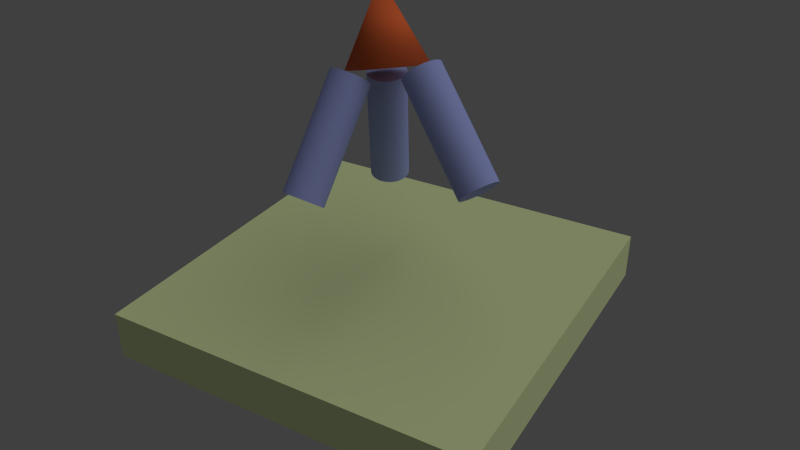 # Source: compound.blend  (saved by Blender 2.69.0; exported with 4.5.12 LTS)
import bpy
from mathutils import Matrix  # noqa: F401  (used for matrix-valued properties, if any)

bpy.ops.wm.read_factory_settings(use_empty=True)
scene = bpy.context.scene
scene.name = 'Scene'

# ---- collections
col_collection_1 = bpy.data.collections.new('Collection 1'); scene.collection.children.link(col_collection_1)

# ---- materials (node trees are filled in below, after node groups)
mat_material_001 = bpy.data.materials.new('Material.001')
mat_material_001.alpha_threshold = 0.0
mat_material_001.use_transparent_shadow = False
mat_material_001.diffuse_color = (0.8, 0.148, 0.04575, 1.0)
mat_material_001.roughness = 0.5
mat_material_001.specular_intensity = 0.0
mat_material_001.line_color = (0.0, 0.0, 0.0, 1.0)
mat_material_002 = bpy.data.materials.new('Material.002')
mat_material_002.alpha_threshold = 0.0
mat_material_002.use_transparent_shadow = False
mat_material_002.diffuse_color = (0.3584, 0.411, 0.8, 1.0)
mat_material_002.roughness = 0.5
mat_material_002.line_color = (0.0, 0.0, 0.0, 1.0)
mat_material = bpy.data.materials.new('Material')
mat_material.alpha_threshold = 0.0
mat_material.use_transparent_shadow = False
mat_material.diffuse_color = (0.6999, 0.8, 0.4145, 1.0)
mat_material.roughness = 0.5
mat_material.line_color = (0.0, 0.0, 0.0, 1.0)

# ---- material node trees

# ---- world
world_world = bpy.data.worlds.new('World'); scene.world = world_world
world_world.color = (0.05088, 0.05088, 0.05088)
world_world.use_sun_shadow = False
world_world.sun_shadow_jitter_overblur = 0.0
world_world.cycles.sampling_method = 'MANUAL'
world_world.cycles.sample_map_resolution = 256

# ---- cameras
cam_camera = bpy.data.cameras.new('Camera')
cam_camera.sensor_fit = 'VERTICAL'
cam_camera.clip_end = 100.0
cam_camera.lens = 35.0
cam_camera.sensor_width = 32.0
cam_camera.sensor_height = 18.0
cam_camera.ortho_scale = 7.314
cam_camera.lens_unit = 'FOV'
cam_camera.dof.focus_distance = 0.0
cam_camera.dof.aperture_fstop = 128.0

# ---- lights
light_lamp = bpy.data.lights.new('Lamp', 'SUN')
light_lamp.transmission_factor = 0.0
light_lamp.cutoff_distance = 30.0
light_lamp.angle = 1.571
light_lamp.energy = 0.9
light_lamp.shadow_buffer_clip_start = 1.001
light_lamp.shadow_soft_size = 1.0
light_lamp.shadow_cascade_max_distance = 1000.0
light_lamp.cycles.use_multiple_importance_sampling = False

# ---- meshes
me_cone = bpy.data.meshes.new('Cone')
me_cone.from_pydata([(-2.017e-09, 1.0, -0.96), (-2.017e-09, -6.598e-09, 1.04), (0.1951, 0.9808, -0.96), (0.3827, 0.9239, -0.96), (0.5556, 0.8315, -0.96), (0.7071, 0.7071, -0.96), (0.8315, 0.5556, -0.96), (0.9239, 0.3827, -0.96), (0.9808, 0.1951, -0.96), (1.0, 6.89e-08, -0.96), (0.9808, -0.1951, -0.96), (0.9239, -0.3827, -0.96), (0.8315, -0.5556, -0.96), (0.7071, -0.7071, -0.96), (0.5556, -0.8315, -0.96), (0.3827, -0.9239, -0.96), (0.1951, -0.9808, -0.96), (-3.279e-07, -1.0, -0.96), (-0.1951, -0.9808, -0.96), (-0.3827, -0.9239, -0.96), (-0.5556, -0.8315, -0.96), (-0.7071, -0.7071, -0.96), (-0.8315, -0.5556, -0.96), (-0.9239, -0.3827, -0.96), (-0.9808, -0.1951, -0.96), (-1.0, 9.59e-07, -0.96), (-0.9808, 0.1951, -0.96), (-0.9239, 0.3827, -0.96), (-0.8315, 0.5556, -0.96), (-0.7071, 0.7071, -0.96), (-0.5556, 0.8315, -0.96), (-0.3827, 0.9239, -0.96), (-0.1951, 0.9808, -0.96)], [], [(31, 1, 32), (0, 1, 2), (30, 1, 31), (29, 1, 30), (28, 1, 29), (27, 1, 28), (26, 1, 27), (25, 1, 26), (24, 1, 25), (23, 1, 24), (22, 1, 23), (21, 1, 22), (20, 1, 21), (19, 1, 20), (18, 1, 19), (17, 1, 18), (16, 1, 17), (15, 1, 16), (14, 1, 15), (13, 1, 14), (12, 1, 13), (11, 1, 12), (10, 1, 11), (9, 1, 10), (8, 1, 9), (7, 1, 8), (6, 1, 7), (5, 1, 6), (4, 1, 5), (3, 1, 4), (32, 1, 0), (2, 1, 3), (0, 2, 3, 4, 5, 6, 7, 8, 9, 10, 11, 12, 13, 14, 15, 16, 17, 18, 19, 20, 21, 22, 23, 24, 25, 26, 27, 28, 29, 30, 31, 32)])
me_cone.polygons.foreach_set('use_smooth', [1, 1, 1, 1, 1, 1, 1, 1, 1, 1, 1, 1, 1, 1, 1, 1, 1, 1, 1, 1, 1, 1, 1, 1, 1, 1, 1, 1, 1, 1, 1, 1, 0])
me_cone.materials.append(mat_material_001)
me_cone.use_remesh_preserve_volume = False
me_cone.use_remesh_preserve_attributes = False
me_cone.use_mirror_vertex_groups = False
me_cone.update()
me_cylinder = bpy.data.meshes.new('Cylinder')
me_cylinder.from_pydata([(2.678e-08, 0.5, -1.5), (2.678e-08, 0.5, 1.5), (0.09755, 0.4904, -1.5), (0.09755, 0.4904, 1.5), (0.1913, 0.4619, -1.5), (0.1913, 0.4619, 1.5), (0.2778, 0.4157, -1.5), (0.2778, 0.4157, 1.5), (0.3536, 0.3536, -1.5), (0.3536, 0.3536, 1.5), (0.4157, 0.2778, -1.5), (0.4157, 0.2778, 1.5), (0.4619, 0.1913, -1.5), (0.4619, 0.1913, 1.5), (0.4904, 0.09755, -1.5), (0.4904, 0.09755, 1.5), (0.5, 2.054e-07, -1.5), (0.5, 2.054e-07, 1.5), (0.4904, -0.09754, -1.5), (0.4904, -0.09754, 1.5), (0.4619, -0.1913, -1.5), (0.4619, -0.1913, 1.5), (0.4157, -0.2778, -1.5), (0.4157, -0.2778, 1.5), (0.3536, -0.3536, -1.5), (0.3536, -0.3536, 1.5), (0.2778, -0.4157, -1.5), (0.2778, -0.4157, 1.5), (0.1913, -0.4619, -1.5), (0.1913, -0.4619, 1.5), (0.09755, -0.4904, -1.5), (0.09755, -0.4904, 1.5), (-1.361e-07, -0.5, -1.5), (-1.361e-07, -0.5, 1.5), (-0.09755, -0.4904, -1.5), (-0.09755, -0.4904, 1.5), (-0.1913, -0.4619, -1.5), (-0.1913, -0.4619, 1.5), (-0.2778, -0.4157, -1.5), (-0.2778, -0.4157, 1.5), (-0.3536, -0.3536, -1.5), (-0.3536, -0.3536, 1.5), (-0.4157, -0.2778, -1.5), (-0.4157, -0.2778, 1.5), (-0.4619, -0.1913, -1.5), (-0.4619, -0.1913, 1.5), (-0.4904, -0.09754, -1.5), (-0.4904, -0.09754, 1.5), (-0.5, 6.504e-07, -1.5), (-0.5, 6.504e-07, 1.5), (-0.4904, 0.09755, -1.5), (-0.4904, 0.09755, 1.5), (-0.4619, 0.1913, -1.5), (-0.4619, 0.1913, 1.5), (-0.4157, 0.2778, -1.5), (-0.4157, 0.2778, 1.5), (-0.3536, 0.3536, -1.5), (-0.3536, 0.3536, 1.5), (-0.2778, 0.4157, -1.5), (-0.2778, 0.4157, 1.5), (-0.1913, 0.4619, -1.5), (-0.1913, 0.4619, 1.5), (-0.09754, 0.4904, -1.5), (-0.09754, 0.4904, 1.5), (2.678e-08, 0.5, -1.5), (2.678e-08, 0.5, 1.5), (0.09755, 0.4904, -1.5), (0.09755, 0.4904, 1.5), (0.1913, 0.4619, -1.5), (0.1913, 0.4619, 1.5), (0.2778, 0.4157, -1.5), (0.2778, 0.4157, 1.5), (0.3536, 0.3536, -1.5), (0.3536, 0.3536, 1.5), (0.4157, 0.2778, -1.5), (0.4157, 0.2778, 1.5), (0.4619, 0.1913, -1.5), (0.4619, 0.1913, 1.5), (0.4904, 0.09755, -1.5), (0.4904, 0.09755, 1.5), (0.5, 2.054e-07, -1.5), (0.5, 2.054e-07, 1.5), (0.4904, -0.09754, -1.5), (0.4904, -0.09754, 1.5), (0.4619, -0.1913, -1.5), (0.4619, -0.1913, 1.5), (0.4157, -0.2778, -1.5), (0.4157, -0.2778, 1.5), (0.3536, -0.3536, -1.5), (0.3536, -0.3536, 1.5), (0.2778, -0.4157, -1.5), (0.2778, -0.4157, 1.5), (0.1913, -0.4619, -1.5), (0.1913, -0.4619, 1.5), (0.09755, -0.4904, -1.5), (0.09755, -0.4904, 1.5), (-1.361e-07, -0.5, -1.5), (-1.361e-07, -0.5, 1.5), (-0.09755, -0.4904, -1.5), (-0.09755, -0.4904, 1.5), (-0.1913, -0.4619, -1.5), (-0.1913, -0.4619, 1.5), (-0.2778, -0.4157, -1.5), (-0.2778, -0.4157, 1.5), (-0.3536, -0.3536, -1.5), (-0.3536, -0.3536, 1.5), (-0.4157, -0.2778, -1.5), (-0.4157, -0.2778, 1.5), (-0.4619, -0.1913, -1.5), (-0.4619, -0.1913, 1.5), (-0.4904, -0.09754, -1.5), (-0.4904, -0.09754, 1.5), (-0.5, 6.504e-07, -1.5), (-0.5, 6.504e-07, 1.5), (-0.4904, 0.09755, -1.5), (-0.4904, 0.09755, 1.5), (-0.4619, 0.1913, -1.5), (-0.4619, 0.1913, 1.5), (-0.4157, 0.2778, -1.5), (-0.4157, 0.2778, 1.5), (-0.3536, 0.3536, -1.5), (-0.3536, 0.3536, 1.5), (-0.2778, 0.4157, -1.5), (-0.2778, 0.4157, 1.5), (-0.1913, 0.4619, -1.5), (-0.1913, 0.4619, 1.5), (-0.09754, 0.4904, -1.5), (-0.09754, 0.4904, 1.5)], [], [(3, 1, 63, 61, 59, 57, 55, 53, 51, 49, 47, 45, 43, 41, 39, 37, 35, 33, 31, 29, 27, 25, 23, 21, 19, 17, 15, 13, 11, 9, 7, 5), (0, 2, 4, 6, 8, 10, 12, 14, 16, 18, 20, 22, 24, 26, 28, 30, 32, 34, 36, 38, 40, 42, 44, 46, 48, 50, 52, 54, 56, 58, 60, 62), (64, 65, 67, 66), (66, 67, 69, 68), (68, 69, 71, 70), (70, 71, 73, 72), (72, 73, 75, 74), (74, 75, 77, 76), (76, 77, 79, 78), (78, 79, 81, 80), (80, 81, 83, 82), (82, 83, 85, 84), (84, 85, 87, 86), (86, 87, 89, 88), (88, 89, 91, 90), (90, 91, 93, 92), (92, 93, 95, 94), (94, 95, 97, 96), (96, 97, 99, 98), (98, 99, 101, 100), (100, 101, 103, 102), (102, 103, 105, 104), (104, 105, 107, 106), (106, 107, 109, 108), (108, 109, 111, 110), (110, 111, 113, 112), (112, 113, 115, 114), (114, 115, 117, 116), (116, 117, 119, 118), (118, 119, 121, 120), (120, 121, 123, 122), (122, 123, 125, 124), (126, 127, 65, 64), (124, 125, 127, 126)])
me_cylinder.polygons.foreach_set('use_smooth', [0, 0, 1, 1, 1, 1, 1, 1, 1, 1, 1, 1, 1, 1, 1, 1, 1, 1, 1, 1, 1, 1, 1, 1, 1, 1, 1, 1, 1, 1, 1, 1, 1, 1])
me_cylinder.materials.append(mat_material_002)
me_cylinder.use_remesh_preserve_volume = False
me_cylinder.use_remesh_preserve_attributes = False
me_cylinder.use_mirror_vertex_groups = False
me_cylinder.update()
me_plane = bpy.data.meshes.new('Plane')
me_plane.from_pydata([(5.0, -5.0, 0.6595), (-5.0, -5.0, 0.6595), (5.0, 5.0, 0.6595), (-5.0, 5.0, 0.6595), (5.0, -5.0, -0.6595), (-5.0, -5.0, -0.6595), (5.0, 5.0, -0.6595), (-5.0, 5.0, -0.6595)], [], [(1, 0, 2, 3), (5, 7, 6, 4), (0, 4, 6, 2), (3, 7, 5, 1), (2, 6, 7, 3), (1, 5, 4, 0)])
me_plane.materials.append(mat_material)
me_plane.use_remesh_preserve_volume = False
me_plane.use_remesh_preserve_attributes = False
me_plane.use_mirror_vertex_groups = False
me_plane.update()

# ---- objects
ob_cone = bpy.data.objects.new('Cone', me_cone)
ob_cylinder_002 = bpy.data.objects.new('Cylinder.002', me_cylinder)
ob_cylinder_001 = bpy.data.objects.new('Cylinder.001', me_cylinder)
ob_cylinder = bpy.data.objects.new('Cylinder', me_cylinder)
ob_plane = bpy.data.objects.new('Plane', me_plane)
ob_lamp = bpy.data.objects.new('Lamp', light_lamp)
ob_camera = bpy.data.objects.new('Camera', cam_camera)

# ---- transforms, parenting, visibility, modifiers, constraints
ob_cone.location = (2.017e-09, 6.598e-09, 6.793)
ob_cone.rotation_euler = (-0.1868, -0.2655, -0.1876)
ob_cone.lineart.crease_threshold = 0.0
ob_cylinder_002.parent = ob_cone
ob_cylinder_002.location = (-0.5998, -1.532, -2.41)
ob_cylinder_002.rotation_euler = (-2.789e-08, -0.4958, 4.363)
ob_cylinder_002.lineart.crease_threshold = 0.0
ob_cylinder_001.parent = ob_cone
ob_cylinder_001.location = (-1.242, 1.123, -2.41)
ob_cylinder_001.rotation_euler = (2.154e-08, -0.4958, 2.443)
ob_cylinder_001.lineart.crease_threshold = 0.0
ob_cylinder.parent = ob_cone
ob_cylinder.location = (1.754, 6.598e-09, -2.41)
ob_cylinder.rotation_euler = (1.84e-08, -0.4958, -7.268e-08)
ob_cylinder.lineart.crease_threshold = 0.0
ob_plane.location = (0.0, 0.0, -0.6595)
ob_plane.lineart.crease_threshold = 0.0
ob_lamp.location = (4.076, 1.005, 5.904)
ob_lamp.rotation_euler = (0.6503, 0.05522, 1.866)
ob_lamp.lock_rotations_4d = False
ob_lamp.empty_display_type = 'ARROWS'
ob_lamp.color = (0.0, 0.0, 0.0, 0.0)
ob_lamp.hide_viewport = True
ob_lamp.lineart.crease_threshold = 0.0
ob_camera.location = (10.29, -16.56, 12.95)
ob_camera.rotation_euler = (1.039, 0.01044, 0.5342)
ob_camera.lock_rotations_4d = False
ob_camera.empty_display_type = 'ARROWS'
ob_camera.color = (0.0, 0.0, 0.0, 0.0)
ob_camera.display_type = 'WIRE'
ob_camera.lineart.crease_threshold = 0.0

# ---- collection membership
col_collection_1.objects.link(ob_cone)
col_collection_1.objects.link(ob_cylinder_002)
col_collection_1.objects.link(ob_cylinder_001)
col_collection_1.objects.link(ob_cylinder)
col_collection_1.objects.link(ob_plane)
col_collection_1.objects.link(ob_lamp)
col_collection_1.objects.link(ob_camera)

# ---- scene / render settings (as saved in the file)
scene.camera = ob_camera
scene.frame_start = 1; scene.frame_end = 250; scene.frame_set(1)
scene.render.engine = 'BLENDER_EEVEE_NEXT'
scene.render.image_settings.color_mode = 'RGB'
scene.render.image_settings.compression = 90
scene.render.resolution_percentage = 50
scene.render.dither_intensity = 0.0
scene.render.bake_margin = 2
scene.render.bake_bias = 0.0
scene.cycles.use_denoising = False
scene.cycles.samples = 10
scene.cycles.sampling_pattern = 'TABULATED_SOBOL'
scene.cycles.light_sampling_threshold = 0.0
scene.cycles.use_adaptive_sampling = False
scene.cycles.use_light_tree = False
scene.cycles.blur_glossy = 0.0
scene.cycles.volume_bounces = 1
scene.cycles.pixel_filter_type = 'GAUSSIAN'
scene.cycles.sample_clamp_indirect = 0.0
scene.view_settings.view_transform = 'Standard'
bpy.context.view_layer.update()
